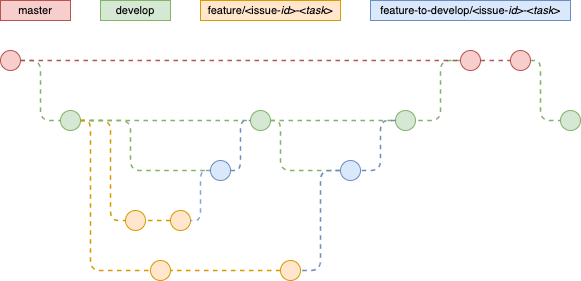

The diagram above was exported from draw.io. Its source (the exported page's mxGraphModel, read from the mxfile embedded in the PNG):
<mxGraphModel dx="1033" dy="413" grid="1" gridSize="10" guides="1" tooltips="1" connect="1" arrows="1" fold="1" page="1" pageScale="1" pageWidth="850" pageHeight="1100" math="0" shadow="0">
  <root>
    <mxCell id="0" />
    <mxCell id="1" parent="0" />
    <mxCell id="22" style="edgeStyle=orthogonalEdgeStyle;rounded=1;orthogonalLoop=1;jettySize=auto;html=1;dashed=1;endArrow=none;endFill=0;fillColor=#d5e8d4;strokeColor=#82b366;exitX=1;exitY=0.5;exitDx=0;exitDy=0;strokeWidth=1.5;" parent="1" source="4" target="21" edge="1">
      <mxGeometry relative="1" as="geometry">
        <Array as="points">
          <mxPoint x="70" y="100" />
          <mxPoint x="70" y="160" />
        </Array>
      </mxGeometry>
    </mxCell>
    <mxCell id="4" value="" style="ellipse;whiteSpace=wrap;html=1;aspect=fixed;fillColor=#f8cecc;strokeColor=#b85450;fontStyle=1;labelPosition=center;verticalLabelPosition=top;align=center;verticalAlign=bottom;" parent="1" vertex="1">
      <mxGeometry x="30" y="90" width="20" height="20" as="geometry" />
    </mxCell>
    <mxCell id="7" value="master" style="text;html=1;strokeColor=#b85450;fillColor=#f8cecc;align=center;verticalAlign=middle;whiteSpace=wrap;rounded=0;fontSize=11;" parent="1" vertex="1">
      <mxGeometry x="30" y="40" width="70" height="20" as="geometry" />
    </mxCell>
    <mxCell id="93" style="edgeStyle=orthogonalEdgeStyle;rounded=1;orthogonalLoop=1;jettySize=auto;html=1;dashed=1;endArrow=none;endFill=0;fontSize=12;fontColor=#FFB570;fillColor=#d5e8d4;strokeColor=#82b366;entryX=0;entryY=0.5;entryDx=0;entryDy=0;exitX=1;exitY=0.5;exitDx=0;exitDy=0;strokeWidth=1.5;" parent="1" source="12" target="78" edge="1">
      <mxGeometry relative="1" as="geometry">
        <Array as="points">
          <mxPoint x="570" y="100" />
          <mxPoint x="570" y="160" />
        </Array>
      </mxGeometry>
    </mxCell>
    <mxCell id="12" value="" style="ellipse;whiteSpace=wrap;html=1;aspect=fixed;fillColor=#f8cecc;strokeColor=#b85450;fontStyle=1;labelPosition=center;verticalLabelPosition=top;align=center;verticalAlign=bottom;" parent="1" vertex="1">
      <mxGeometry x="540" y="90" width="20" height="20" as="geometry" />
    </mxCell>
    <mxCell id="13" value="" style="endArrow=none;dashed=1;html=1;fillColor=#f8cecc;strokeColor=#b85450;strokeWidth=1.5;" parent="1" source="6" target="12" edge="1">
      <mxGeometry width="50" height="50" relative="1" as="geometry">
        <mxPoint x="-50" y="100" as="sourcePoint" />
        <mxPoint x="600" y="100" as="targetPoint" />
      </mxGeometry>
    </mxCell>
    <mxCell id="172" style="edgeStyle=orthogonalEdgeStyle;rounded=1;orthogonalLoop=1;jettySize=auto;html=1;dashed=1;endArrow=none;endFill=0;fontSize=12;fontColor=#FFB570;fillColor=#ffe6cc;strokeColor=#d79b00;strokeWidth=1.5;" parent="1" source="21" target="63" edge="1">
      <mxGeometry relative="1" as="geometry">
        <Array as="points">
          <mxPoint x="140" y="160" />
          <mxPoint x="140" y="260" />
        </Array>
      </mxGeometry>
    </mxCell>
    <mxCell id="21" value="" style="ellipse;whiteSpace=wrap;html=1;aspect=fixed;fillColor=#d5e8d4;strokeColor=#82b366;" parent="1" vertex="1">
      <mxGeometry x="90" y="150" width="20" height="20" as="geometry" />
    </mxCell>
    <mxCell id="24" value="develop" style="text;html=1;strokeColor=#82b366;fillColor=#d5e8d4;align=center;verticalAlign=middle;whiteSpace=wrap;rounded=0;fontSize=11;" parent="1" vertex="1">
      <mxGeometry x="130" y="40" width="70" height="20" as="geometry" />
    </mxCell>
    <mxCell id="26" style="edgeStyle=orthogonalEdgeStyle;rounded=1;orthogonalLoop=1;jettySize=auto;html=1;dashed=1;endArrow=none;endFill=0;fillColor=#d5e8d4;strokeColor=#82b366;entryX=0;entryY=0.5;entryDx=0;entryDy=0;strokeWidth=1.5;" parent="1" source="21" target="27" edge="1">
      <mxGeometry relative="1" as="geometry">
        <mxPoint x="176.97000000000003" y="160" as="targetPoint" />
        <mxPoint x="120" y="210" as="sourcePoint" />
      </mxGeometry>
    </mxCell>
    <mxCell id="27" value="" style="ellipse;whiteSpace=wrap;html=1;aspect=fixed;fillColor=#d5e8d4;strokeColor=#82b366;" parent="1" vertex="1">
      <mxGeometry x="280" y="150" width="20" height="20" as="geometry" />
    </mxCell>
    <mxCell id="30" style="edgeStyle=orthogonalEdgeStyle;rounded=1;orthogonalLoop=1;jettySize=auto;html=1;dashed=1;endArrow=none;endFill=0;fillColor=#d5e8d4;strokeColor=#82b366;entryX=0;entryY=0.5;entryDx=0;entryDy=0;strokeWidth=1.5;" parent="1" source="27" target="92" edge="1">
      <mxGeometry relative="1" as="geometry">
        <mxPoint x="399.97" y="160" as="targetPoint" />
        <mxPoint x="380" y="210" as="sourcePoint" />
      </mxGeometry>
    </mxCell>
    <mxCell id="177" style="edgeStyle=orthogonalEdgeStyle;rounded=1;orthogonalLoop=1;jettySize=auto;html=1;entryX=1;entryY=0.5;entryDx=0;entryDy=0;dashed=1;fillColor=#d5e8d4;strokeColor=#82b366;endArrow=none;endFill=0;exitX=0;exitY=0.5;exitDx=0;exitDy=0;strokeWidth=1.5;" parent="1" source="6" target="92" edge="1">
      <mxGeometry relative="1" as="geometry">
        <Array as="points">
          <mxPoint x="470" y="100" />
          <mxPoint x="470" y="160" />
        </Array>
      </mxGeometry>
    </mxCell>
    <mxCell id="6" value="" style="ellipse;whiteSpace=wrap;html=1;aspect=fixed;fillColor=#f8cecc;strokeColor=#b85450;fontStyle=1;labelPosition=center;verticalLabelPosition=top;align=center;verticalAlign=bottom;" parent="1" vertex="1">
      <mxGeometry x="490" y="90" width="20" height="20" as="geometry" />
    </mxCell>
    <mxCell id="35" value="" style="endArrow=none;dashed=1;html=1;fillColor=#f8cecc;strokeColor=#b85450;strokeWidth=1.5;" parent="1" source="4" target="6" edge="1">
      <mxGeometry width="50" height="50" relative="1" as="geometry">
        <mxPoint x="59.9999999999917" y="100" as="sourcePoint" />
        <mxPoint x="700" y="100" as="targetPoint" />
        <Array as="points" />
      </mxGeometry>
    </mxCell>
    <mxCell id="52" value="" style="ellipse;whiteSpace=wrap;html=1;aspect=fixed;fontSize=10;fillColor=#ffe6cc;strokeColor=#d79b00;" parent="1" vertex="1">
      <mxGeometry x="200.00000000000003" y="250" width="20" height="20" as="geometry" />
    </mxCell>
    <mxCell id="63" value="" style="ellipse;whiteSpace=wrap;html=1;aspect=fixed;fontSize=10;fillColor=#ffe6cc;strokeColor=#d79b00;" parent="1" vertex="1">
      <mxGeometry x="155" y="250" width="20" height="20" as="geometry" />
    </mxCell>
    <mxCell id="85" value="feature-to-develop/&amp;lt;issue-&lt;i&gt;id&lt;/i&gt;&amp;gt;-&amp;lt;&lt;i&gt;task&lt;/i&gt;&amp;gt;" style="text;html=1;strokeColor=#6c8ebf;fillColor=#dae8fc;align=center;verticalAlign=middle;whiteSpace=wrap;rounded=0;fontSize=11;" parent="1" vertex="1">
      <mxGeometry x="400" y="40" width="200" height="20" as="geometry" />
    </mxCell>
    <mxCell id="92" value="" style="ellipse;whiteSpace=wrap;html=1;aspect=fixed;fontSize=10;fillColor=#d5e8d4;strokeColor=#82b366;" parent="1" vertex="1">
      <mxGeometry x="425" y="150" width="20" height="20" as="geometry" />
    </mxCell>
    <mxCell id="78" value="" style="ellipse;whiteSpace=wrap;html=1;aspect=fixed;fontSize=12;fillColor=#d5e8d4;strokeColor=#82b366;" parent="1" vertex="1">
      <mxGeometry x="590" y="150" width="20" height="20" as="geometry" />
    </mxCell>
    <mxCell id="54CpiPdGhfxsOPAeT1by-184" value="feature/&amp;lt;issue-&lt;i&gt;id&lt;/i&gt;&amp;gt;-&amp;lt;&lt;i&gt;task&lt;/i&gt;&amp;gt;" style="text;html=1;strokeColor=#d79b00;fillColor=#ffe6cc;align=center;verticalAlign=middle;whiteSpace=wrap;rounded=0;fontSize=11;" parent="1" vertex="1">
      <mxGeometry x="230" y="40" width="140" height="20" as="geometry" />
    </mxCell>
    <mxCell id="54CpiPdGhfxsOPAeT1by-186" style="edgeStyle=orthogonalEdgeStyle;rounded=1;orthogonalLoop=1;jettySize=auto;html=1;dashed=1;endArrow=none;endFill=0;fontSize=12;fontColor=#FFB570;fillColor=#ffe6cc;strokeColor=#d79b00;exitX=0;exitY=0.5;exitDx=0;exitDy=0;entryX=1;entryY=0.5;entryDx=0;entryDy=0;strokeWidth=1.5;" parent="1" source="52" target="63" edge="1">
      <mxGeometry relative="1" as="geometry">
        <Array as="points" />
        <mxPoint x="109.99999999999989" y="170.0000000000001" as="sourcePoint" />
        <mxPoint x="170" y="260" as="targetPoint" />
      </mxGeometry>
    </mxCell>
    <mxCell id="54CpiPdGhfxsOPAeT1by-194" style="edgeStyle=orthogonalEdgeStyle;rounded=1;orthogonalLoop=1;jettySize=auto;html=1;dashed=1;endArrow=none;endFill=0;fontSize=12;fontColor=#FFB570;fillColor=#d5e8d4;strokeColor=#82b366;entryX=0;entryY=0.5;entryDx=0;entryDy=0;exitX=1;exitY=0.5;exitDx=0;exitDy=0;strokeWidth=1.5;" parent="1" source="21" target="54CpiPdGhfxsOPAeT1by-196" edge="1">
      <mxGeometry relative="1" as="geometry">
        <Array as="points">
          <mxPoint x="160" y="160" />
          <mxPoint x="160" y="210" />
        </Array>
        <mxPoint x="100.00000000000011" y="170" as="sourcePoint" />
        <mxPoint x="220" y="220" as="targetPoint" />
      </mxGeometry>
    </mxCell>
    <mxCell id="54CpiPdGhfxsOPAeT1by-195" style="edgeStyle=orthogonalEdgeStyle;rounded=1;orthogonalLoop=1;jettySize=auto;html=1;dashed=1;endArrow=none;endFill=0;fontSize=12;fontColor=#FFB570;fillColor=#ffe6cc;strokeColor=#7EA6E0;exitX=0;exitY=0.5;exitDx=0;exitDy=0;entryX=1;entryY=0.5;entryDx=0;entryDy=0;startArrow=none;strokeWidth=1.5;" parent="1" source="54CpiPdGhfxsOPAeT1by-196" target="52" edge="1">
      <mxGeometry relative="1" as="geometry">
        <Array as="points">
          <mxPoint x="230" y="210" />
          <mxPoint x="230" y="260" />
        </Array>
        <mxPoint x="262.92893218813447" y="217.07106781186565" as="sourcePoint" />
        <mxPoint x="233.03" y="269.88999999999993" as="targetPoint" />
      </mxGeometry>
    </mxCell>
    <mxCell id="54CpiPdGhfxsOPAeT1by-197" style="edgeStyle=orthogonalEdgeStyle;rounded=1;orthogonalLoop=1;jettySize=auto;html=1;dashed=1;endArrow=none;endFill=0;fontSize=12;fontColor=#FFB570;fillColor=#dae8fc;strokeColor=#6c8ebf;entryX=0;entryY=0.5;entryDx=0;entryDy=0;exitX=1;exitY=0.5;exitDx=0;exitDy=0;strokeWidth=1.5;" parent="1" source="54CpiPdGhfxsOPAeT1by-196" target="27" edge="1">
      <mxGeometry relative="1" as="geometry">
        <Array as="points">
          <mxPoint x="270" y="210" />
          <mxPoint x="270" y="160" />
        </Array>
        <mxPoint x="270" y="220" as="sourcePoint" />
        <mxPoint x="400" y="200" as="targetPoint" />
      </mxGeometry>
    </mxCell>
    <mxCell id="54CpiPdGhfxsOPAeT1by-199" value="" style="ellipse;whiteSpace=wrap;html=1;aspect=fixed;fontSize=10;fillColor=#ffe6cc;strokeColor=#d79b00;" parent="1" vertex="1">
      <mxGeometry x="310" y="300" width="20" height="20" as="geometry" />
    </mxCell>
    <mxCell id="54CpiPdGhfxsOPAeT1by-200" value="" style="ellipse;whiteSpace=wrap;html=1;aspect=fixed;fontSize=10;fillColor=#ffe6cc;strokeColor=#d79b00;" parent="1" vertex="1">
      <mxGeometry x="180" y="300" width="20" height="20" as="geometry" />
    </mxCell>
    <mxCell id="54CpiPdGhfxsOPAeT1by-201" style="edgeStyle=orthogonalEdgeStyle;rounded=1;orthogonalLoop=1;jettySize=auto;html=1;dashed=1;endArrow=none;endFill=0;fontSize=12;fontColor=#FFB570;fillColor=#ffe6cc;strokeColor=#d79b00;entryX=0;entryY=0.5;entryDx=0;entryDy=0;strokeWidth=1.5;" parent="1" target="54CpiPdGhfxsOPAeT1by-200" edge="1">
      <mxGeometry relative="1" as="geometry">
        <Array as="points">
          <mxPoint x="120" y="160" />
          <mxPoint x="120" y="310" />
        </Array>
        <mxPoint x="110" y="160" as="sourcePoint" />
        <mxPoint x="160.00004591378774" y="290.030303030303" as="targetPoint" />
      </mxGeometry>
    </mxCell>
    <mxCell id="54CpiPdGhfxsOPAeT1by-196" value="" style="ellipse;whiteSpace=wrap;html=1;aspect=fixed;fontSize=10;fillColor=#dae8fc;strokeColor=#6c8ebf;" parent="1" vertex="1">
      <mxGeometry x="240" y="200" width="20" height="20" as="geometry" />
    </mxCell>
    <mxCell id="54CpiPdGhfxsOPAeT1by-203" style="edgeStyle=orthogonalEdgeStyle;rounded=1;orthogonalLoop=1;jettySize=auto;html=1;dashed=1;endArrow=none;endFill=0;fontSize=12;fontColor=#FFB570;fillColor=#ffe6cc;strokeColor=#d79b00;exitX=0;exitY=0.5;exitDx=0;exitDy=0;entryX=1;entryY=0.5;entryDx=0;entryDy=0;strokeWidth=1.5;" parent="1" source="54CpiPdGhfxsOPAeT1by-199" target="54CpiPdGhfxsOPAeT1by-200" edge="1">
      <mxGeometry relative="1" as="geometry">
        <Array as="points" />
        <mxPoint x="220" y="260" as="sourcePoint" />
        <mxPoint x="180" y="260" as="targetPoint" />
      </mxGeometry>
    </mxCell>
    <mxCell id="54CpiPdGhfxsOPAeT1by-204" style="edgeStyle=orthogonalEdgeStyle;rounded=1;orthogonalLoop=1;jettySize=auto;html=1;dashed=1;endArrow=none;endFill=0;fontSize=12;fontColor=#FFB570;fillColor=#d5e8d4;strokeColor=#82b366;entryX=0;entryY=0.5;entryDx=0;entryDy=0;exitX=1;exitY=0.5;exitDx=0;exitDy=0;strokeWidth=1.5;" parent="1" source="27" target="54CpiPdGhfxsOPAeT1by-205" edge="1">
      <mxGeometry relative="1" as="geometry">
        <Array as="points">
          <mxPoint x="310" y="160" />
          <mxPoint x="310" y="210" />
        </Array>
        <mxPoint x="330" y="160" as="sourcePoint" />
        <mxPoint x="469.9999999999999" y="210" as="targetPoint" />
      </mxGeometry>
    </mxCell>
    <mxCell id="54CpiPdGhfxsOPAeT1by-205" value="" style="ellipse;whiteSpace=wrap;html=1;aspect=fixed;fontSize=10;fillColor=#dae8fc;strokeColor=#6c8ebf;" parent="1" vertex="1">
      <mxGeometry x="370" y="200" width="20" height="20" as="geometry" />
    </mxCell>
    <mxCell id="54CpiPdGhfxsOPAeT1by-206" style="edgeStyle=orthogonalEdgeStyle;rounded=1;orthogonalLoop=1;jettySize=auto;html=1;dashed=1;endArrow=none;endFill=0;fontSize=12;fontColor=#FFB570;fillColor=#dae8fc;strokeColor=#6c8ebf;exitX=0;exitY=0.5;exitDx=0;exitDy=0;entryX=1;entryY=0.5;entryDx=0;entryDy=0;strokeWidth=1.5;" parent="1" source="54CpiPdGhfxsOPAeT1by-205" target="54CpiPdGhfxsOPAeT1by-199" edge="1">
      <mxGeometry relative="1" as="geometry">
        <Array as="points">
          <mxPoint x="350" y="210" />
          <mxPoint x="350" y="310" />
        </Array>
        <mxPoint x="330.00000000000887" y="320" as="sourcePoint" />
        <mxPoint x="210" y="320" as="targetPoint" />
      </mxGeometry>
    </mxCell>
    <mxCell id="54CpiPdGhfxsOPAeT1by-207" style="edgeStyle=orthogonalEdgeStyle;rounded=1;orthogonalLoop=1;jettySize=auto;html=1;dashed=1;endArrow=none;endFill=0;fontSize=12;fontColor=#FFB570;fillColor=#dae8fc;strokeColor=#6c8ebf;exitX=0;exitY=0.5;exitDx=0;exitDy=0;entryX=1;entryY=0.5;entryDx=0;entryDy=0;strokeWidth=1.5;" parent="1" source="92" target="54CpiPdGhfxsOPAeT1by-205" edge="1">
      <mxGeometry relative="1" as="geometry">
        <Array as="points">
          <mxPoint x="410" y="160" />
          <mxPoint x="410" y="210" />
        </Array>
        <mxPoint x="545" y="230" as="sourcePoint" />
        <mxPoint x="479.9999999999909" y="330" as="targetPoint" />
      </mxGeometry>
    </mxCell>
  </root>
</mxGraphModel>